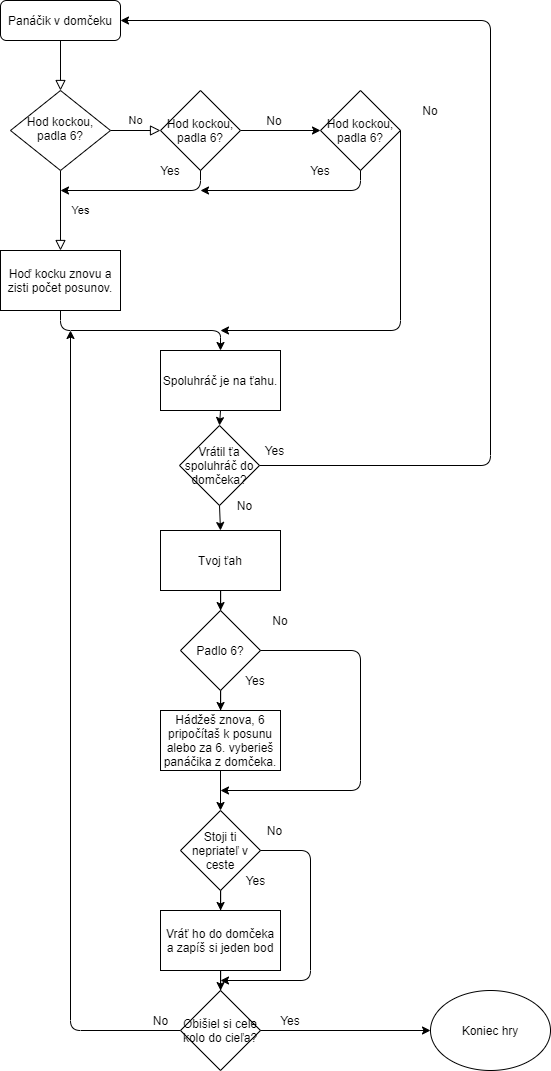

The diagram above was exported from draw.io. Its source (the exported page's mxGraphModel, read from the mxfile embedded in the PNG):
<mxGraphModel dx="1673" dy="934" grid="1" gridSize="10" guides="1" tooltips="1" connect="1" arrows="1" fold="1" page="1" pageScale="1" pageWidth="827" pageHeight="1169" math="0" shadow="0">
  <root>
    <mxCell id="WIyWlLk6GJQsqaUBKTNV-0" />
    <mxCell id="WIyWlLk6GJQsqaUBKTNV-1" parent="WIyWlLk6GJQsqaUBKTNV-0" />
    <mxCell id="WIyWlLk6GJQsqaUBKTNV-2" value="" style="rounded=0;html=1;jettySize=auto;orthogonalLoop=1;fontSize=11;endArrow=block;endFill=0;endSize=8;strokeWidth=1;shadow=0;labelBackgroundColor=none;edgeStyle=orthogonalEdgeStyle;" parent="WIyWlLk6GJQsqaUBKTNV-1" source="WIyWlLk6GJQsqaUBKTNV-3" target="WIyWlLk6GJQsqaUBKTNV-6" edge="1">
      <mxGeometry relative="1" as="geometry" />
    </mxCell>
    <mxCell id="WIyWlLk6GJQsqaUBKTNV-3" value="Panáčik v domčeku" style="rounded=1;whiteSpace=wrap;html=1;fontSize=12;glass=0;strokeWidth=1;shadow=0;" parent="WIyWlLk6GJQsqaUBKTNV-1" vertex="1">
      <mxGeometry x="160" y="80" width="120" height="40" as="geometry" />
    </mxCell>
    <mxCell id="WIyWlLk6GJQsqaUBKTNV-4" value="Yes" style="rounded=0;html=1;jettySize=auto;orthogonalLoop=1;fontSize=11;endArrow=block;endFill=0;endSize=8;strokeWidth=1;shadow=0;labelBackgroundColor=none;edgeStyle=orthogonalEdgeStyle;" parent="WIyWlLk6GJQsqaUBKTNV-1" source="WIyWlLk6GJQsqaUBKTNV-6" edge="1">
      <mxGeometry y="20" relative="1" as="geometry">
        <mxPoint as="offset" />
        <mxPoint x="220" y="330" as="targetPoint" />
      </mxGeometry>
    </mxCell>
    <mxCell id="WIyWlLk6GJQsqaUBKTNV-5" value="No" style="edgeStyle=orthogonalEdgeStyle;rounded=0;html=1;jettySize=auto;orthogonalLoop=1;fontSize=11;endArrow=block;endFill=0;endSize=8;strokeWidth=1;shadow=0;labelBackgroundColor=none;" parent="WIyWlLk6GJQsqaUBKTNV-1" source="WIyWlLk6GJQsqaUBKTNV-6" edge="1">
      <mxGeometry y="10" relative="1" as="geometry">
        <mxPoint as="offset" />
        <mxPoint x="320" y="210" as="targetPoint" />
      </mxGeometry>
    </mxCell>
    <mxCell id="WIyWlLk6GJQsqaUBKTNV-6" value="Hod kockou, padla 6?" style="rhombus;whiteSpace=wrap;html=1;shadow=0;fontFamily=Helvetica;fontSize=12;align=center;strokeWidth=1;spacing=6;spacingTop=-4;" parent="WIyWlLk6GJQsqaUBKTNV-1" vertex="1">
      <mxGeometry x="170" y="170" width="100" height="80" as="geometry" />
    </mxCell>
    <mxCell id="rVHDygP-WsLKs35asga--2" value="" style="edgeStyle=orthogonalEdgeStyle;rounded=0;orthogonalLoop=1;jettySize=auto;html=1;" parent="WIyWlLk6GJQsqaUBKTNV-1" source="rVHDygP-WsLKs35asga--0" target="rVHDygP-WsLKs35asga--1" edge="1">
      <mxGeometry relative="1" as="geometry" />
    </mxCell>
    <mxCell id="rVHDygP-WsLKs35asga--0" value="&lt;span style=&quot;white-space: normal&quot;&gt;Hod kockou, padla 6?&lt;/span&gt;" style="rhombus;whiteSpace=wrap;html=1;" parent="WIyWlLk6GJQsqaUBKTNV-1" vertex="1">
      <mxGeometry x="320" y="170" width="80" height="80" as="geometry" />
    </mxCell>
    <mxCell id="rVHDygP-WsLKs35asga--1" value="&lt;span style=&quot;white-space: normal&quot;&gt;Hod kockou, padla 6?&lt;/span&gt;" style="rhombus;whiteSpace=wrap;html=1;" parent="WIyWlLk6GJQsqaUBKTNV-1" vertex="1">
      <mxGeometry x="480" y="170" width="80" height="80" as="geometry" />
    </mxCell>
    <mxCell id="rVHDygP-WsLKs35asga--6" value="" style="endArrow=classic;html=1;exitX=0.5;exitY=1;exitDx=0;exitDy=0;" parent="WIyWlLk6GJQsqaUBKTNV-1" source="rVHDygP-WsLKs35asga--0" edge="1">
      <mxGeometry width="50" height="50" relative="1" as="geometry">
        <mxPoint x="390" y="320" as="sourcePoint" />
        <mxPoint x="220" y="270" as="targetPoint" />
        <Array as="points">
          <mxPoint x="360" y="270" />
        </Array>
      </mxGeometry>
    </mxCell>
    <mxCell id="rVHDygP-WsLKs35asga--9" value="" style="endArrow=classic;html=1;exitX=0.5;exitY=1;exitDx=0;exitDy=0;" parent="WIyWlLk6GJQsqaUBKTNV-1" source="rVHDygP-WsLKs35asga--1" edge="1">
      <mxGeometry width="50" height="50" relative="1" as="geometry">
        <mxPoint x="570" y="280" as="sourcePoint" />
        <mxPoint x="360" y="270" as="targetPoint" />
        <Array as="points">
          <mxPoint x="520" y="270" />
        </Array>
      </mxGeometry>
    </mxCell>
    <mxCell id="rVHDygP-WsLKs35asga--10" value="No" style="text;html=1;strokeColor=none;fillColor=none;align=center;verticalAlign=middle;whiteSpace=wrap;rounded=0;" parent="WIyWlLk6GJQsqaUBKTNV-1" vertex="1">
      <mxGeometry x="414" y="190" width="40" height="20" as="geometry" />
    </mxCell>
    <mxCell id="rVHDygP-WsLKs35asga--11" value="Yes" style="text;html=1;strokeColor=none;fillColor=none;align=center;verticalAlign=middle;whiteSpace=wrap;rounded=0;" parent="WIyWlLk6GJQsqaUBKTNV-1" vertex="1">
      <mxGeometry x="310" y="240" width="40" height="20" as="geometry" />
    </mxCell>
    <mxCell id="rVHDygP-WsLKs35asga--12" value="Yes" style="text;html=1;strokeColor=none;fillColor=none;align=center;verticalAlign=middle;whiteSpace=wrap;rounded=0;" parent="WIyWlLk6GJQsqaUBKTNV-1" vertex="1">
      <mxGeometry x="460" y="240" width="40" height="20" as="geometry" />
    </mxCell>
    <mxCell id="rVHDygP-WsLKs35asga--13" value="Hoď kocku znovu a zisti počet posunov." style="rounded=0;whiteSpace=wrap;html=1;" parent="WIyWlLk6GJQsqaUBKTNV-1" vertex="1">
      <mxGeometry x="160" y="330" width="120" height="60" as="geometry" />
    </mxCell>
    <mxCell id="rVHDygP-WsLKs35asga--14" value="Spoluhráč je na ťahu." style="rounded=0;whiteSpace=wrap;html=1;" parent="WIyWlLk6GJQsqaUBKTNV-1" vertex="1">
      <mxGeometry x="320" y="430" width="120" height="60" as="geometry" />
    </mxCell>
    <mxCell id="rVHDygP-WsLKs35asga--17" value="" style="endArrow=classic;html=1;exitX=0.5;exitY=1;exitDx=0;exitDy=0;entryX=0.5;entryY=0;entryDx=0;entryDy=0;" parent="WIyWlLk6GJQsqaUBKTNV-1" source="rVHDygP-WsLKs35asga--13" target="rVHDygP-WsLKs35asga--14" edge="1">
      <mxGeometry width="50" height="50" relative="1" as="geometry">
        <mxPoint x="390" y="420" as="sourcePoint" />
        <mxPoint x="380" y="400" as="targetPoint" />
        <Array as="points">
          <mxPoint x="220" y="410" />
          <mxPoint x="380" y="410" />
        </Array>
      </mxGeometry>
    </mxCell>
    <mxCell id="rVHDygP-WsLKs35asga--18" value="" style="endArrow=classic;html=1;exitX=1;exitY=0.5;exitDx=0;exitDy=0;" parent="WIyWlLk6GJQsqaUBKTNV-1" source="rVHDygP-WsLKs35asga--1" edge="1">
      <mxGeometry width="50" height="50" relative="1" as="geometry">
        <mxPoint x="390" y="420" as="sourcePoint" />
        <mxPoint x="380" y="410" as="targetPoint" />
        <Array as="points">
          <mxPoint x="560" y="410" />
        </Array>
      </mxGeometry>
    </mxCell>
    <mxCell id="rVHDygP-WsLKs35asga--19" value="No" style="text;html=1;strokeColor=none;fillColor=none;align=center;verticalAlign=middle;whiteSpace=wrap;rounded=0;" parent="WIyWlLk6GJQsqaUBKTNV-1" vertex="1">
      <mxGeometry x="570" y="180" width="40" height="20" as="geometry" />
    </mxCell>
    <mxCell id="rVHDygP-WsLKs35asga--31" value="" style="edgeStyle=orthogonalEdgeStyle;rounded=0;orthogonalLoop=1;jettySize=auto;html=1;" parent="WIyWlLk6GJQsqaUBKTNV-1" source="rVHDygP-WsLKs35asga--20" target="rVHDygP-WsLKs35asga--21" edge="1">
      <mxGeometry relative="1" as="geometry" />
    </mxCell>
    <mxCell id="rVHDygP-WsLKs35asga--20" value="Tvoj ťah" style="rounded=0;whiteSpace=wrap;html=1;" parent="WIyWlLk6GJQsqaUBKTNV-1" vertex="1">
      <mxGeometry x="320" y="610" width="120" height="60" as="geometry" />
    </mxCell>
    <mxCell id="rVHDygP-WsLKs35asga--32" value="" style="edgeStyle=orthogonalEdgeStyle;rounded=0;orthogonalLoop=1;jettySize=auto;html=1;" parent="WIyWlLk6GJQsqaUBKTNV-1" source="rVHDygP-WsLKs35asga--21" target="rVHDygP-WsLKs35asga--22" edge="1">
      <mxGeometry relative="1" as="geometry" />
    </mxCell>
    <mxCell id="rVHDygP-WsLKs35asga--21" value="Padlo 6?" style="rhombus;whiteSpace=wrap;html=1;" parent="WIyWlLk6GJQsqaUBKTNV-1" vertex="1">
      <mxGeometry x="340" y="690" width="80" height="80" as="geometry" />
    </mxCell>
    <mxCell id="rVHDygP-WsLKs35asga--35" value="" style="edgeStyle=orthogonalEdgeStyle;rounded=0;orthogonalLoop=1;jettySize=auto;html=1;" parent="WIyWlLk6GJQsqaUBKTNV-1" source="rVHDygP-WsLKs35asga--22" target="rVHDygP-WsLKs35asga--23" edge="1">
      <mxGeometry relative="1" as="geometry" />
    </mxCell>
    <mxCell id="rVHDygP-WsLKs35asga--22" value="Hádžeš znova, 6 pripočítaš k posunu alebo za 6. vyberieš panáčika z domčeka." style="rounded=0;whiteSpace=wrap;html=1;" parent="WIyWlLk6GJQsqaUBKTNV-1" vertex="1">
      <mxGeometry x="320" y="790" width="120" height="60" as="geometry" />
    </mxCell>
    <mxCell id="rVHDygP-WsLKs35asga--36" value="" style="edgeStyle=orthogonalEdgeStyle;rounded=0;orthogonalLoop=1;jettySize=auto;html=1;" parent="WIyWlLk6GJQsqaUBKTNV-1" source="rVHDygP-WsLKs35asga--23" target="rVHDygP-WsLKs35asga--26" edge="1">
      <mxGeometry relative="1" as="geometry" />
    </mxCell>
    <mxCell id="rVHDygP-WsLKs35asga--23" value="Stoji ti nepriateľ v ceste" style="rhombus;whiteSpace=wrap;html=1;" parent="WIyWlLk6GJQsqaUBKTNV-1" vertex="1">
      <mxGeometry x="340" y="890" width="80" height="80" as="geometry" />
    </mxCell>
    <mxCell id="rVHDygP-WsLKs35asga--46" value="" style="edgeStyle=orthogonalEdgeStyle;rounded=0;orthogonalLoop=1;jettySize=auto;html=1;" parent="WIyWlLk6GJQsqaUBKTNV-1" source="rVHDygP-WsLKs35asga--26" target="rVHDygP-WsLKs35asga--44" edge="1">
      <mxGeometry relative="1" as="geometry" />
    </mxCell>
    <mxCell id="rVHDygP-WsLKs35asga--26" value="Vráť ho do domčeka a zapíš si jeden bod" style="rounded=0;whiteSpace=wrap;html=1;" parent="WIyWlLk6GJQsqaUBKTNV-1" vertex="1">
      <mxGeometry x="320" y="990" width="120" height="60" as="geometry" />
    </mxCell>
    <mxCell id="rVHDygP-WsLKs35asga--38" value="Yes" style="text;html=1;strokeColor=none;fillColor=none;align=center;verticalAlign=middle;whiteSpace=wrap;rounded=0;" parent="WIyWlLk6GJQsqaUBKTNV-1" vertex="1">
      <mxGeometry x="395" y="750" width="40" height="20" as="geometry" />
    </mxCell>
    <mxCell id="rVHDygP-WsLKs35asga--39" value="Yes" style="text;html=1;align=center;verticalAlign=middle;resizable=0;points=[];autosize=1;" parent="WIyWlLk6GJQsqaUBKTNV-1" vertex="1">
      <mxGeometry x="400" y="950" width="30" height="20" as="geometry" />
    </mxCell>
    <mxCell id="rVHDygP-WsLKs35asga--40" value="" style="endArrow=classic;html=1;exitX=1;exitY=0.5;exitDx=0;exitDy=0;" parent="WIyWlLk6GJQsqaUBKTNV-1" source="rVHDygP-WsLKs35asga--21" edge="1">
      <mxGeometry width="50" height="50" relative="1" as="geometry">
        <mxPoint x="530" y="780" as="sourcePoint" />
        <mxPoint x="380" y="870" as="targetPoint" />
        <Array as="points">
          <mxPoint x="520" y="730" />
          <mxPoint x="520" y="870" />
        </Array>
      </mxGeometry>
    </mxCell>
    <mxCell id="rVHDygP-WsLKs35asga--41" value="" style="endArrow=classic;html=1;exitX=0;exitY=0.5;exitDx=0;exitDy=0;" parent="WIyWlLk6GJQsqaUBKTNV-1" source="rVHDygP-WsLKs35asga--44" edge="1">
      <mxGeometry width="50" height="50" relative="1" as="geometry">
        <mxPoint x="200" y="1030" as="sourcePoint" />
        <mxPoint x="230" y="410" as="targetPoint" />
        <Array as="points">
          <mxPoint x="230" y="1110" />
        </Array>
      </mxGeometry>
    </mxCell>
    <mxCell id="rVHDygP-WsLKs35asga--43" value="No" style="text;html=1;strokeColor=none;fillColor=none;align=center;verticalAlign=middle;whiteSpace=wrap;rounded=0;" parent="WIyWlLk6GJQsqaUBKTNV-1" vertex="1">
      <mxGeometry x="420" y="690" width="40" height="20" as="geometry" />
    </mxCell>
    <mxCell id="rVHDygP-WsLKs35asga--44" value="Obišiel si cele kolo do cieľa?" style="rhombus;whiteSpace=wrap;html=1;" parent="WIyWlLk6GJQsqaUBKTNV-1" vertex="1">
      <mxGeometry x="340" y="1070" width="80" height="80" as="geometry" />
    </mxCell>
    <mxCell id="rVHDygP-WsLKs35asga--45" value="No" style="text;html=1;align=center;verticalAlign=middle;resizable=0;points=[];autosize=1;" parent="WIyWlLk6GJQsqaUBKTNV-1" vertex="1">
      <mxGeometry x="305" y="1090" width="30" height="20" as="geometry" />
    </mxCell>
    <mxCell id="rVHDygP-WsLKs35asga--47" value="" style="endArrow=classic;html=1;exitX=1;exitY=0.5;exitDx=0;exitDy=0;" parent="WIyWlLk6GJQsqaUBKTNV-1" source="rVHDygP-WsLKs35asga--23" edge="1">
      <mxGeometry width="50" height="50" relative="1" as="geometry">
        <mxPoint x="390" y="1120" as="sourcePoint" />
        <mxPoint x="380" y="1060" as="targetPoint" />
        <Array as="points">
          <mxPoint x="470" y="930" />
          <mxPoint x="470" y="1060" />
        </Array>
      </mxGeometry>
    </mxCell>
    <mxCell id="rVHDygP-WsLKs35asga--48" value="No" style="text;html=1;align=center;verticalAlign=middle;resizable=0;points=[];autosize=1;" parent="WIyWlLk6GJQsqaUBKTNV-1" vertex="1">
      <mxGeometry x="419" y="900" width="30" height="20" as="geometry" />
    </mxCell>
    <mxCell id="rVHDygP-WsLKs35asga--51" value="Yes" style="text;html=1;strokeColor=none;fillColor=none;align=center;verticalAlign=middle;whiteSpace=wrap;rounded=0;" parent="WIyWlLk6GJQsqaUBKTNV-1" vertex="1">
      <mxGeometry x="430" y="1090" width="40" height="20" as="geometry" />
    </mxCell>
    <mxCell id="rVHDygP-WsLKs35asga--52" value="Koniec hry" style="ellipse;whiteSpace=wrap;html=1;" parent="WIyWlLk6GJQsqaUBKTNV-1" vertex="1">
      <mxGeometry x="590" y="1070" width="120" height="80" as="geometry" />
    </mxCell>
    <mxCell id="rVHDygP-WsLKs35asga--53" value="" style="endArrow=classic;html=1;entryX=0;entryY=0.5;entryDx=0;entryDy=0;exitX=1;exitY=0.5;exitDx=0;exitDy=0;" parent="WIyWlLk6GJQsqaUBKTNV-1" source="rVHDygP-WsLKs35asga--44" target="rVHDygP-WsLKs35asga--52" edge="1">
      <mxGeometry width="50" height="50" relative="1" as="geometry">
        <mxPoint x="390" y="1020" as="sourcePoint" />
        <mxPoint x="440" y="970" as="targetPoint" />
      </mxGeometry>
    </mxCell>
    <mxCell id="rVHDygP-WsLKs35asga--54" value="Vrátil ťa spoluhráč do domčeka?" style="rhombus;whiteSpace=wrap;html=1;" parent="WIyWlLk6GJQsqaUBKTNV-1" vertex="1">
      <mxGeometry x="339" y="505" width="80" height="80" as="geometry" />
    </mxCell>
    <mxCell id="rVHDygP-WsLKs35asga--55" value="" style="endArrow=classic;html=1;exitX=0.5;exitY=1;exitDx=0;exitDy=0;entryX=0.5;entryY=0;entryDx=0;entryDy=0;" parent="WIyWlLk6GJQsqaUBKTNV-1" source="rVHDygP-WsLKs35asga--54" target="rVHDygP-WsLKs35asga--20" edge="1">
      <mxGeometry width="50" height="50" relative="1" as="geometry">
        <mxPoint x="390" y="620" as="sourcePoint" />
        <mxPoint x="440" y="570" as="targetPoint" />
      </mxGeometry>
    </mxCell>
    <mxCell id="rVHDygP-WsLKs35asga--56" value="" style="endArrow=classic;html=1;exitX=0.5;exitY=1;exitDx=0;exitDy=0;entryX=0.5;entryY=0;entryDx=0;entryDy=0;" parent="WIyWlLk6GJQsqaUBKTNV-1" source="rVHDygP-WsLKs35asga--14" target="rVHDygP-WsLKs35asga--54" edge="1">
      <mxGeometry width="50" height="50" relative="1" as="geometry">
        <mxPoint x="390" y="620" as="sourcePoint" />
        <mxPoint x="440" y="570" as="targetPoint" />
      </mxGeometry>
    </mxCell>
    <mxCell id="rVHDygP-WsLKs35asga--57" value="No" style="text;html=1;align=center;verticalAlign=middle;resizable=0;points=[];autosize=1;" parent="WIyWlLk6GJQsqaUBKTNV-1" vertex="1">
      <mxGeometry x="389" y="575" width="30" height="20" as="geometry" />
    </mxCell>
    <mxCell id="rVHDygP-WsLKs35asga--58" value="" style="endArrow=classic;html=1;entryX=1;entryY=0.5;entryDx=0;entryDy=0;exitX=1;exitY=0.5;exitDx=0;exitDy=0;" parent="WIyWlLk6GJQsqaUBKTNV-1" source="rVHDygP-WsLKs35asga--54" target="WIyWlLk6GJQsqaUBKTNV-3" edge="1">
      <mxGeometry width="50" height="50" relative="1" as="geometry">
        <mxPoint x="390" y="620" as="sourcePoint" />
        <mxPoint x="440" y="570" as="targetPoint" />
        <Array as="points">
          <mxPoint x="650" y="545" />
          <mxPoint x="650" y="100" />
        </Array>
      </mxGeometry>
    </mxCell>
    <mxCell id="rVHDygP-WsLKs35asga--59" value="Yes" style="text;html=1;align=center;verticalAlign=middle;resizable=0;points=[];autosize=1;" parent="WIyWlLk6GJQsqaUBKTNV-1" vertex="1">
      <mxGeometry x="419" y="520" width="30" height="20" as="geometry" />
    </mxCell>
  </root>
</mxGraphModel>